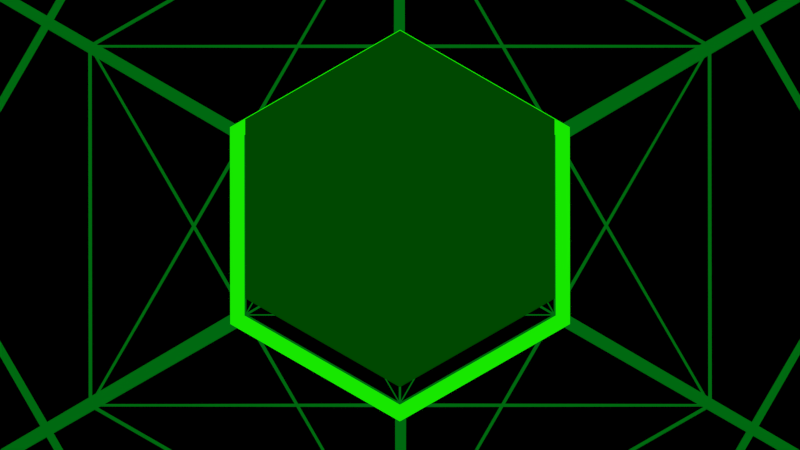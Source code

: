 # Source: essTestSPLIT.blend  (saved by Blender 2.73.0; exported with 4.5.12 LTS)
import bpy
from mathutils import Matrix  # noqa: F401  (used for matrix-valued properties, if any)

bpy.ops.wm.read_factory_settings(use_empty=True)
scene = bpy.context.scene
scene.name = 'Scene'

# ---- collections
col_collection_1 = bpy.data.collections.new('Collection 1'); scene.collection.children.link(col_collection_1)
col_collection_2 = bpy.data.collections.new('Collection 2'); scene.collection.children.link(col_collection_2)
col_collection_2.hide_render = True
col_collection_2.hide_viewport = True

# ---- images (referenced by path relative to the original .blend; pixels are not part of the script)
import os
ASSET_DIR = os.environ.get("B2B_ASSET_DIR", "")  # directory of the original .blend (textures are referenced by path, not embedded)
HERE = os.path.dirname(os.path.abspath(__file__))  # packed textures are extracted next to this script under _unpacked/

def load_image(name, relpath, width, height, colorspace="sRGB"):
    """Load a texture the original file referenced (path relative to the .blend, or extracted next to this script)."""
    p = next((c for c in (os.path.join(HERE, relpath), os.path.join(ASSET_DIR, relpath)) if relpath and os.path.exists(c)), "")
    if p:
        img = bpy.data.images.load(p, check_existing=True)
        img.name = name
    else:  # same state as the original file: an image datablock whose file is absent (Cycles renders it pink)
        img = bpy.data.images.new(name, width, height)
        img.source = "FILE"
        img.filepath = "//" + (relpath or name)
    img.colorspace_settings.name = colorspace
    return img
img_box_png = load_image('BOX.png', 'TextLayer/BOX.png', 1024, 1024, 'sRGB')

# ---- materials (node trees are filled in below, after node groups)
mat_material = bpy.data.materials.new('Material')
mat_material.alpha_threshold = 0.0
mat_material.roughness = 0.5
mat_material.line_color = (0.0, 0.0, 0.0, 1.0)
mat_wire = bpy.data.materials.new('Wire')
mat_wire.alpha_threshold = 0.0
mat_wire.roughness = 0.5
mat_blocker = bpy.data.materials.new('Blocker')
mat_blocker.alpha_threshold = 0.0
mat_blocker.roughness = 0.5
mat_emit = bpy.data.materials.new('Emit')
mat_emit.alpha_threshold = 0.0
mat_emit.roughness = 0.5
mat_text = bpy.data.materials.new('Text')
mat_text.alpha_threshold = 0.0
mat_text.roughness = 0.5

# ---- material node trees
mat_material.use_nodes = True; mat_material.node_tree.nodes.clear()
_N = mat_material.node_tree.nodes; _L = mat_material.node_tree.links
n0 = _N.new('ShaderNodeEmission'); n0.name = 'Emission'; n0.location = (219, 375)
n0.inputs[0].default_value = (0.0, 0.8, 0.002484, 1.0)
n1 = _N.new('ShaderNodeBsdfTransparent'); n1.name = 'Transparent BSDF'; n1.location = (310, 212)
n2 = _N.new('ShaderNodeOutputMaterial'); n2.name = 'Material Output'; n2.location = (702, 250)
n3 = _N.new('ShaderNodeMixShader'); n3.name = 'Mix Shader'; n3.location = (502, 331)
n4 = _N.new('ShaderNodeInvert'); n4.name = 'Invert'; n4.location = (104, 228)
n5 = _N.new('ShaderNodeInvert'); n5.name = 'Invert.001'; n5.location = (228, 485)
n6 = _N.new('ShaderNodeTexImage'); n6.name = 'Image Texture'; n6.location = (-105, 359)
n6.width = 140
n6.image = img_box_png
_L.new(n6.outputs[0], n0.inputs[1])
_L.new(n6.outputs[1], n4.inputs[1])
_L.new(n4.outputs[0], n1.inputs[0])
_L.new(n0.outputs[0], n3.inputs[1])
_L.new(n1.outputs[0], n3.inputs[2])
_L.new(n3.outputs[0], n2.inputs[0])
_L.new(n6.outputs[0], n5.inputs[1])
_L.new(n5.outputs[0], n3.inputs[0])
n2.is_active_output = True
mat_wire.use_nodes = True; mat_wire.node_tree.nodes.clear()
_N = mat_wire.node_tree.nodes; _L = mat_wire.node_tree.links
n0 = _N.new('ShaderNodeOutputMaterial'); n0.name = 'Material Output'; n0.location = (300, 300)
n1 = _N.new('ShaderNodeEmission'); n1.name = 'Emission'; n1.location = (110, 300)
n1.inputs[0].default_value = (0.0, 0.1424, 0.005498, 1.0)
_L.new(n1.outputs[0], n0.inputs[0])
n0.is_active_output = True
mat_blocker.use_nodes = True; mat_blocker.node_tree.nodes.clear()
_N = mat_blocker.node_tree.nodes; _L = mat_blocker.node_tree.links
n0 = _N.new('ShaderNodeOutputMaterial'); n0.name = 'Material Output'; n0.location = (300, 300)
n1 = _N.new('ShaderNodeBsdfDiffuse'); n1.name = 'Diffuse BSDF'; n1.location = (10, 300)
n1.inputs[0].default_value = (0.0, 0.0, 0.0, 1.0)
_L.new(n1.outputs[0], n0.inputs[0])
n0.is_active_output = True
mat_emit.use_nodes = True; mat_emit.node_tree.nodes.clear()
_N = mat_emit.node_tree.nodes; _L = mat_emit.node_tree.links
n0 = _N.new('ShaderNodeOutputMaterial'); n0.name = 'Material Output'; n0.location = (300, 300)
n1 = _N.new('ShaderNodeEmission'); n1.name = 'Emission'; n1.location = (110, 300)
n1.inputs[0].default_value = (0.008711, 0.8, 0.0, 1.0)
_L.new(n1.outputs[0], n0.inputs[0])
n0.is_active_output = True
mat_text.use_nodes = True; mat_text.node_tree.nodes.clear()
_N = mat_text.node_tree.nodes; _L = mat_text.node_tree.links
n0 = _N.new('ShaderNodeOutputMaterial'); n0.name = 'Material Output'; n0.location = (300, 300)
n1 = _N.new('ShaderNodeEmission'); n1.name = 'Emission'; n1.location = (110, 300)
n1.inputs[0].default_value = (0.8, 0.8, 0.8, 1.0)
_L.new(n1.outputs[0], n0.inputs[0])
n0.is_active_output = True

# ---- world
world_world = bpy.data.worlds.new('World'); scene.world = world_world
world_world.color = (0.0, 0.0, 0.0)
world_world.use_sun_shadow = False
world_world.sun_shadow_jitter_overblur = 0.0
world_world.cycles.sampling_method = 'MANUAL'
world_world.cycles.sample_map_resolution = 256

# ---- cameras
cam_camera = bpy.data.cameras.new('Camera')
cam_camera.type = 'ORTHO'
cam_camera.clip_end = 100.0
cam_camera.lens = 35.0
cam_camera.sensor_width = 32.0
cam_camera.sensor_height = 18.0
cam_camera.ortho_scale = 7.314
cam_camera.dof.focus_distance = 0.0
cam_camera_001 = bpy.data.cameras.new('Camera.001')
cam_camera_001.type = 'ORTHO'
cam_camera_001.clip_end = 100.0
cam_camera_001.lens = 35.0
cam_camera_001.sensor_width = 32.0
cam_camera_001.sensor_height = 18.0
cam_camera_001.display_size = 2.0
cam_camera_001.dof.focus_distance = 0.0

# ---- meshes
me_cube = bpy.data.meshes.new('Cube')
me_cube.from_pydata([(5.96e-08, 1.732, -0.007992), (1.414, 0.5736, -0.8192), (-2.98e-07, -0.5849, -1.63), (-1.414, 0.5736, -0.8192), (7.749e-07, 0.5849, 1.63), (1.414, -0.5736, 0.8192), (-5.364e-07, -1.732, 0.007992), (-1.414, -0.5736, 0.8192)], [], [(0, 1, 2, 3), (4, 7, 6, 5), (0, 4, 5, 1), (1, 5, 6, 2), (2, 6, 7, 3), (4, 0, 3, 7)])
_uv = me_cube.uv_layers.new(name='UVMap')
_uv.uv.foreach_set('vector', [0.4974, 0.3103, 0.7198, 0.1978, 0.5009, 0.08527, 0.2785, 0.1978, 0.4848, 1.003, 0.2471, 0.884, 0.4848, 0.7652, 0.7225, 0.884, 0.4974, 0.3103, 0.4991, 0.5376, 0.7215, 0.425, 0.7198, 0.1978, 0.7225, 0.6439, 0.7225, 0.884, 0.4848, 0.7652, 0.4848, 0.5251, 0.4848, 0.5251, 0.4848, 0.7652, 0.2471, 0.884, 0.2471, 0.6439, 0.4991, 0.5376, 0.4974, 0.3103, 0.2785, 0.1978, 0.2802, 0.425])
me_cube.materials.append(mat_material)
me_cube.use_remesh_preserve_volume = False
me_cube.use_remesh_preserve_attributes = False
me_cube.use_mirror_vertex_groups = False
me_cube.update()
me_cube_004 = bpy.data.meshes.new('Cube.004')
me_cube_004.from_pydata([(1.192e-07, 1.732, -0.007992), (1.414, 0.5736, -0.8192), (-2.384e-07, -0.5849, -1.63), (-1.414, 0.5736, -0.8192), (7.749e-07, 0.5849, 1.63), (1.414, -0.5736, 0.8192), (-5.364e-07, -1.732, 0.007992), (-1.414, -0.5736, 0.8192), (0.0, 1.732, -0.007992), (1.414, 0.5736, -0.8192), (-3.576e-07, -0.5849, -1.63), (-1.414, 0.5736, -0.8192), (7.153e-07, 0.5849, 1.63), (1.414, -0.5736, 0.8192), (-6.557e-07, -1.732, 0.007992), (-1.414, -0.5736, 0.8192), (-8.785e-08, 0.5736, -0.8192), (6.976e-09, -0.5736, 0.8192), (0.7071, 0.5792, 0.4056), (0.7071, -0.5792, -0.4056), (-0.7071, -0.5792, -0.4056), (-0.7071, 0.5792, 0.4056), (-9.327e-08, 0.5736, -0.8192), (-1.952e-08, -0.5736, 0.8192), (0.7071, 0.5792, 0.4056), (0.7071, -0.5792, -0.4056), (-0.7071, -0.5792, -0.4056), (-0.7071, 0.5792, 0.4056), (1.192e-07, 1.732, -0.007992), (1.414, 0.5736, -0.8192), (-2.384e-07, -0.5849, -1.63), (-1.414, 0.5736, -0.8192), (7.749e-07, 0.5849, 1.63), (1.414, -0.5736, 0.8192), (-5.364e-07, -1.732, 0.007992), (-1.414, -0.5736, 0.8192), (0.0, 1.732, -0.007992), (1.414, 0.5736, -0.8192), (-3.576e-07, -0.5849, -1.63), (-1.414, 0.5736, -0.8192), (7.153e-07, 0.5849, 1.63), (1.414, -0.5736, 0.8192), (-6.557e-07, -1.732, 0.007992), (-1.414, -0.5736, 0.8192), (-8.785e-08, 0.5736, -0.8192), (6.976e-09, -0.5736, 0.8192), (0.7071, 0.5792, 0.4056), (0.7071, -0.5792, -0.4056), (-0.7071, -0.5792, -0.4056), (-0.7071, 0.5792, 0.4056), (-9.327e-08, 0.5736, -0.8192), (-1.952e-08, -0.5736, 0.8192), (0.7071, 0.5792, 0.4056), (0.7071, -0.5792, -0.4056), (-0.7071, -0.5792, -0.4056), (-0.7071, 0.5792, 0.4056), (1.192e-07, 1.732, -0.007992), (1.414, 0.5736, -0.8192), (-2.384e-07, -0.5849, -1.63), (-1.414, 0.5736, -0.8192), (7.749e-07, 0.5849, 1.63), (1.414, -0.5736, 0.8192), (-5.364e-07, -1.732, 0.007992), (-1.414, -0.5736, 0.8192), (0.0, 1.732, -0.007992), (1.414, 0.5736, -0.8192), (-3.576e-07, -0.5849, -1.63), (-1.414, 0.5736, -0.8192), (7.153e-07, 0.5849, 1.63), (1.414, -0.5736, 0.8192), (-6.557e-07, -1.732, 0.007992), (-1.414, -0.5736, 0.8192), (-8.785e-08, 0.5736, -0.8192), (6.976e-09, -0.5736, 0.8192), (0.7071, 0.5792, 0.4056), (0.7071, -0.5792, -0.4056), (-0.7071, -0.5792, -0.4056), (-0.7071, 0.5792, 0.4056), (-9.327e-08, 0.5736, -0.8192), (-1.952e-08, -0.5736, 0.8192), (0.7071, 0.5792, 0.4056), (0.7071, -0.5792, -0.4056), (-0.7071, -0.5792, -0.4056), (-0.7071, 0.5792, 0.4056), (1.192e-07, 1.732, -0.007992), (1.414, 0.5736, -0.8192), (-2.384e-07, -0.5849, -1.63), (-1.414, 0.5736, -0.8192), (7.749e-07, 0.5849, 1.63), (1.414, -0.5736, 0.8192), (-5.364e-07, -1.732, 0.007992), (-1.414, -0.5736, 0.8192), (0.0, 1.732, -0.007992), (1.414, 0.5736, -0.8192), (-3.576e-07, -0.5849, -1.63), (-1.414, 0.5736, -0.8192), (7.153e-07, 0.5849, 1.63), (1.414, -0.5736, 0.8192), (-6.557e-07, -1.732, 0.007992), (-1.414, -0.5736, 0.8192), (-8.785e-08, 0.5736, -0.8192), (6.976e-09, -0.5736, 0.8192), (0.7071, 0.5792, 0.4056), (0.7071, -0.5792, -0.4056), (-0.7071, -0.5792, -0.4056), (-0.7071, 0.5792, 0.4056), (-9.327e-08, 0.5736, -0.8192), (-1.952e-08, -0.5736, 0.8192), (0.7071, 0.5792, 0.4056), (0.7071, -0.5792, -0.4056), (-0.7071, -0.5792, -0.4056), (-0.7071, 0.5792, 0.4056), (1.192e-07, 1.732, -0.007992), (1.414, 0.5736, -0.8192), (-2.384e-07, -0.5849, -1.63), (-1.414, 0.5736, -0.8192), (7.749e-07, 0.5849, 1.63), (1.414, -0.5736, 0.8192), (-5.364e-07, -1.732, 0.007992), (-1.414, -0.5736, 0.8192), (0.0, 1.732, -0.007992), (1.414, 0.5736, -0.8192), (-3.576e-07, -0.5849, -1.63), (-1.414, 0.5736, -0.8192), (7.153e-07, 0.5849, 1.63), (1.414, -0.5736, 0.8192), (-6.557e-07, -1.732, 0.007992), (-1.414, -0.5736, 0.8192), (-8.785e-08, 0.5736, -0.8192), (6.976e-09, -0.5736, 0.8192), (0.7071, 0.5792, 0.4056), (0.7071, -0.5792, -0.4056), (-0.7071, -0.5792, -0.4056), (-0.7071, 0.5792, 0.4056), (-9.327e-08, 0.5736, -0.8192), (-1.952e-08, -0.5736, 0.8192), (0.7071, 0.5792, 0.4056), (0.7071, -0.5792, -0.4056), (-0.7071, -0.5792, -0.4056), (-0.7071, 0.5792, 0.4056), (1.192e-07, 1.732, -0.007992), (1.414, 0.5736, -0.8192), (-2.384e-07, -0.5849, -1.63), (-1.414, 0.5736, -0.8192), (7.749e-07, 0.5849, 1.63), (1.414, -0.5736, 0.8192), (-5.364e-07, -1.732, 0.007992), (-1.414, -0.5736, 0.8192), (0.0, 1.732, -0.007992), (1.414, 0.5736, -0.8192), (-3.576e-07, -0.5849, -1.63), (-1.414, 0.5736, -0.8192), (7.153e-07, 0.5849, 1.63), (1.414, -0.5736, 0.8192), (-6.557e-07, -1.732, 0.007992), (-1.414, -0.5736, 0.8192), (-8.785e-08, 0.5736, -0.8192), (6.976e-09, -0.5736, 0.8192), (0.7071, 0.5792, 0.4056), (0.7071, -0.5792, -0.4056), (-0.7071, -0.5792, -0.4056), (-0.7071, 0.5792, 0.4056), (-9.327e-08, 0.5736, -0.8192), (-1.952e-08, -0.5736, 0.8192), (0.7071, 0.5792, 0.4056), (0.7071, -0.5792, -0.4056), (-0.7071, -0.5792, -0.4056), (-0.7071, 0.5792, 0.4056)], [], [(4, 17, 5), (0, 18, 1), (1, 19, 2), (2, 20, 3), (4, 21, 7), (8, 9, 22), (12, 15, 23), (8, 12, 24), (9, 13, 25), (10, 14, 26), (12, 8, 27), (0, 16, 3), (3, 16, 2), (2, 16, 1), (1, 16, 0), (5, 17, 6), (6, 17, 7), (7, 17, 4), (1, 18, 5), (5, 18, 4), (4, 18, 0), (2, 19, 6), (6, 19, 5), (5, 19, 1), (3, 20, 7), (7, 20, 6), (6, 20, 2), (7, 21, 3), (3, 21, 0), (0, 21, 4), (9, 10, 22), (10, 11, 22), (11, 8, 22), (15, 14, 23), (14, 13, 23), (13, 12, 23), (12, 13, 24), (13, 9, 24), (9, 8, 24), (13, 14, 25), (14, 10, 25), (10, 9, 25), (14, 15, 26), (15, 11, 26), (11, 10, 26), (8, 11, 27), (11, 15, 27), (15, 12, 27), (32, 45, 33), (28, 46, 29), (29, 47, 30), (30, 48, 31), (32, 49, 35), (36, 37, 50), (40, 43, 51), (36, 40, 52), (37, 41, 53), (38, 42, 54), (40, 36, 55), (28, 44, 31), (31, 44, 30), (30, 44, 29), (29, 44, 28), (33, 45, 34), (34, 45, 35), (35, 45, 32), (29, 46, 33), (33, 46, 32), (32, 46, 28), (30, 47, 34), (34, 47, 33), (33, 47, 29), (31, 48, 35), (35, 48, 34), (34, 48, 30), (35, 49, 31), (31, 49, 28), (28, 49, 32), (37, 38, 50), (38, 39, 50), (39, 36, 50), (43, 42, 51), (42, 41, 51), (41, 40, 51), (40, 41, 52), (41, 37, 52), (37, 36, 52), (41, 42, 53), (42, 38, 53), (38, 37, 53), (42, 43, 54), (43, 39, 54), (39, 38, 54), (36, 39, 55), (39, 43, 55), (43, 40, 55), (60, 73, 61), (56, 74, 57), (57, 75, 58), (58, 76, 59), (60, 77, 63), (64, 65, 78), (68, 71, 79), (64, 68, 80), (65, 69, 81), (66, 70, 82), (68, 64, 83), (56, 72, 59), (59, 72, 58), (58, 72, 57), (57, 72, 56), (61, 73, 62), (62, 73, 63), (63, 73, 60), (57, 74, 61), (61, 74, 60), (60, 74, 56), (58, 75, 62), (62, 75, 61), (61, 75, 57), (59, 76, 63), (63, 76, 62), (62, 76, 58), (63, 77, 59), (59, 77, 56), (56, 77, 60), (65, 66, 78), (66, 67, 78), (67, 64, 78), (71, 70, 79), (70, 69, 79), (69, 68, 79), (68, 69, 80), (69, 65, 80), (65, 64, 80), (69, 70, 81), (70, 66, 81), (66, 65, 81), (70, 71, 82), (71, 67, 82), (67, 66, 82), (64, 67, 83), (67, 71, 83), (71, 68, 83), (88, 89, 101), (84, 85, 102), (85, 86, 103), (86, 87, 104), (88, 91, 105), (92, 106, 93), (96, 107, 99), (92, 108, 96), (93, 109, 97), (94, 110, 98), (96, 111, 92), (84, 87, 100), (87, 86, 100), (86, 85, 100), (85, 84, 100), (89, 90, 101), (90, 91, 101), (91, 88, 101), (85, 89, 102), (89, 88, 102), (88, 84, 102), (86, 90, 103), (90, 89, 103), (89, 85, 103), (87, 91, 104), (91, 90, 104), (90, 86, 104), (91, 87, 105), (87, 84, 105), (84, 88, 105), (93, 106, 94), (94, 106, 95), (95, 106, 92), (99, 107, 98), (98, 107, 97), (97, 107, 96), (96, 108, 97), (97, 108, 93), (93, 108, 92), (97, 109, 98), (98, 109, 94), (94, 109, 93), (98, 110, 99), (99, 110, 95), (95, 110, 94), (92, 111, 95), (95, 111, 99), (99, 111, 96), (116, 117, 129), (112, 113, 130), (113, 114, 131), (114, 115, 132), (116, 119, 133), (120, 134, 121), (124, 135, 127), (120, 136, 124), (121, 137, 125), (122, 138, 126), (124, 139, 120), (112, 115, 128), (115, 114, 128), (114, 113, 128), (113, 112, 128), (117, 118, 129), (118, 119, 129), (119, 116, 129), (113, 117, 130), (117, 116, 130), (116, 112, 130), (114, 118, 131), (118, 117, 131), (117, 113, 131), (115, 119, 132), (119, 118, 132), (118, 114, 132), (119, 115, 133), (115, 112, 133), (112, 116, 133), (121, 134, 122), (122, 134, 123), (123, 134, 120), (127, 135, 126), (126, 135, 125), (125, 135, 124), (124, 136, 125), (125, 136, 121), (121, 136, 120), (125, 137, 126), (126, 137, 122), (122, 137, 121), (126, 138, 127), (127, 138, 123), (123, 138, 122), (120, 139, 123), (123, 139, 127), (127, 139, 124), (144, 145, 157), (140, 141, 158), (141, 142, 159), (142, 143, 160), (144, 147, 161), (148, 162, 149), (152, 163, 155), (148, 164, 152), (149, 165, 153), (150, 166, 154), (152, 167, 148), (140, 143, 156), (143, 142, 156), (142, 141, 156), (141, 140, 156), (145, 146, 157), (146, 147, 157), (147, 144, 157), (141, 145, 158), (145, 144, 158), (144, 140, 158), (142, 146, 159), (146, 145, 159), (145, 141, 159), (143, 147, 160), (147, 146, 160), (146, 142, 160), (147, 143, 161), (143, 140, 161), (140, 144, 161), (149, 162, 150), (150, 162, 151), (151, 162, 148), (155, 163, 154), (154, 163, 153), (153, 163, 152), (152, 164, 153), (153, 164, 149), (149, 164, 148), (153, 165, 154), (154, 165, 150), (150, 165, 149), (154, 166, 155), (155, 166, 151), (151, 166, 150), (148, 167, 151), (151, 167, 155), (155, 167, 152)])
me_cube_004.materials.append(mat_wire)
me_cube_004.use_remesh_preserve_volume = False
me_cube_004.use_remesh_preserve_attributes = False
me_cube_004.use_mirror_vertex_groups = False
me_cube_004.update()
me_cube_005 = bpy.data.meshes.new('Cube.005')
me_cube_005.from_pydata([(5.96e-08, 1.732, -0.007992), (1.414, 0.5736, -0.8192), (-2.98e-07, -0.5849, -1.63), (-1.414, 0.5736, -0.8192), (7.749e-07, 0.5849, 1.63), (1.414, -0.5736, 0.8192), (-5.364e-07, -1.732, 0.007992), (-1.414, -0.5736, 0.8192)], [], [(0, 1, 2, 3), (4, 7, 6, 5), (0, 4, 5, 1), (1, 5, 6, 2), (2, 6, 7, 3), (4, 0, 3, 7)])
_uv = me_cube_005.uv_layers.new(name='UVMap')
_uv.uv.foreach_set('vector', [0.5, 0.4578, 0.9855, 0.2329, 0.5, 0.008, 0.0145, 0.2329, 0.5, 0.912, 0.0145, 0.6871, 0.5, 0.4622, 0.9855, 0.6871, 0.5, 0.4578, 0.5, 0.912, 0.9855, 0.6871, 0.9855, 0.2329, 0.9855, 0.2329, 0.9855, 0.6871, 0.5, 0.4622, 0.5, 0.008, 0.5, 0.008, 0.5, 0.4622, 0.0145, 0.6871, 0.0145, 0.2329, 0.5, 0.912, 0.5, 0.4578, 0.0145, 0.2329, 0.0145, 0.6871])
me_cube_005.materials.append(mat_blocker)
me_cube_005.use_remesh_preserve_volume = False
me_cube_005.use_remesh_preserve_attributes = False
me_cube_005.use_mirror_vertex_groups = False
me_cube_005.update()
me_cube_006 = bpy.data.meshes.new('Cube.006')
me_cube_006.from_pydata([(1.192e-07, 1.732, -0.007992), (1.414, 0.5736, -0.8192), (-2.384e-07, -0.5849, -1.63), (-1.414, 0.5736, -0.8192), (7.749e-07, 0.5849, 1.63), (1.414, -0.5736, 0.8192), (-5.364e-07, -1.732, 0.007992), (-1.414, -0.5736, 0.8192), (0.0, 1.732, -0.007992), (1.414, 0.5736, -0.8192), (-3.576e-07, -0.5849, -1.63), (-1.414, 0.5736, -0.8192), (7.153e-07, 0.5849, 1.63), (1.414, -0.5736, 0.8192), (-6.557e-07, -1.732, 0.007992), (-1.414, -0.5736, 0.8192), (-8.785e-08, 0.5736, -0.8192), (6.976e-09, -0.5736, 0.8192), (0.7071, 0.5792, 0.4056), (0.7071, -0.5792, -0.4056), (-0.7071, -0.5792, -0.4056), (-0.7071, 0.5792, 0.4056), (-9.327e-08, 0.5736, -0.8192), (-1.952e-08, -0.5736, 0.8192), (0.7071, 0.5792, 0.4056), (0.7071, -0.5792, -0.4056), (-0.7071, -0.5792, -0.4056), (-0.7071, 0.5792, 0.4056), (1.192e-07, 1.732, -0.007992), (1.414, 0.5736, -0.8192), (-2.384e-07, -0.5849, -1.63), (-1.414, 0.5736, -0.8192), (7.749e-07, 0.5849, 1.63), (1.414, -0.5736, 0.8192), (-5.364e-07, -1.732, 0.007992), (-1.414, -0.5736, 0.8192), (0.0, 1.732, -0.007992), (1.414, 0.5736, -0.8192), (-3.576e-07, -0.5849, -1.63), (-1.414, 0.5736, -0.8192), (7.153e-07, 0.5849, 1.63), (1.414, -0.5736, 0.8192), (-6.557e-07, -1.732, 0.007992), (-1.414, -0.5736, 0.8192), (-8.785e-08, 0.5736, -0.8192), (6.976e-09, -0.5736, 0.8192), (0.7071, 0.5792, 0.4056), (0.7071, -0.5792, -0.4056), (-0.7071, -0.5792, -0.4056), (-0.7071, 0.5792, 0.4056), (-9.327e-08, 0.5736, -0.8192), (-1.952e-08, -0.5736, 0.8192), (0.7071, 0.5792, 0.4056), (0.7071, -0.5792, -0.4056), (-0.7071, -0.5792, -0.4056), (-0.7071, 0.5792, 0.4056), (1.192e-07, 1.732, -0.007992), (1.414, 0.5736, -0.8192), (-2.384e-07, -0.5849, -1.63), (-1.414, 0.5736, -0.8192), (7.749e-07, 0.5849, 1.63), (1.414, -0.5736, 0.8192), (-5.364e-07, -1.732, 0.007992), (-1.414, -0.5736, 0.8192), (0.0, 1.732, -0.007992), (1.414, 0.5736, -0.8192), (-3.576e-07, -0.5849, -1.63), (-1.414, 0.5736, -0.8192), (7.153e-07, 0.5849, 1.63), (1.414, -0.5736, 0.8192), (-6.557e-07, -1.732, 0.007992), (-1.414, -0.5736, 0.8192), (-8.785e-08, 0.5736, -0.8192), (6.976e-09, -0.5736, 0.8192), (0.7071, 0.5792, 0.4056), (0.7071, -0.5792, -0.4056), (-0.7071, -0.5792, -0.4056), (-0.7071, 0.5792, 0.4056), (-9.327e-08, 0.5736, -0.8192), (-1.952e-08, -0.5736, 0.8192), (0.7071, 0.5792, 0.4056), (0.7071, -0.5792, -0.4056), (-0.7071, -0.5792, -0.4056), (-0.7071, 0.5792, 0.4056), (1.192e-07, 1.732, -0.007992), (1.414, 0.5736, -0.8192), (-2.384e-07, -0.5849, -1.63), (-1.414, 0.5736, -0.8192), (7.749e-07, 0.5849, 1.63), (1.414, -0.5736, 0.8192), (-5.364e-07, -1.732, 0.007992), (-1.414, -0.5736, 0.8192), (0.0, 1.732, -0.007992), (1.414, 0.5736, -0.8192), (-3.576e-07, -0.5849, -1.63), (-1.414, 0.5736, -0.8192), (7.153e-07, 0.5849, 1.63), (1.414, -0.5736, 0.8192), (-6.557e-07, -1.732, 0.007992), (-1.414, -0.5736, 0.8192), (-8.785e-08, 0.5736, -0.8192), (6.976e-09, -0.5736, 0.8192), (0.7071, 0.5792, 0.4056), (0.7071, -0.5792, -0.4056), (-0.7071, -0.5792, -0.4056), (-0.7071, 0.5792, 0.4056), (-9.327e-08, 0.5736, -0.8192), (-1.952e-08, -0.5736, 0.8192), (0.7071, 0.5792, 0.4056), (0.7071, -0.5792, -0.4056), (-0.7071, -0.5792, -0.4056), (-0.7071, 0.5792, 0.4056), (1.192e-07, 1.732, -0.007992), (1.414, 0.5736, -0.8192), (-2.384e-07, -0.5849, -1.63), (-1.414, 0.5736, -0.8192), (7.749e-07, 0.5849, 1.63), (1.414, -0.5736, 0.8192), (-5.364e-07, -1.732, 0.007992), (-1.414, -0.5736, 0.8192), (0.0, 1.732, -0.007992), (1.414, 0.5736, -0.8192), (-3.576e-07, -0.5849, -1.63), (-1.414, 0.5736, -0.8192), (7.153e-07, 0.5849, 1.63), (1.414, -0.5736, 0.8192), (-6.557e-07, -1.732, 0.007992), (-1.414, -0.5736, 0.8192), (-8.785e-08, 0.5736, -0.8192), (6.976e-09, -0.5736, 0.8192), (0.7071, 0.5792, 0.4056), (0.7071, -0.5792, -0.4056), (-0.7071, -0.5792, -0.4056), (-0.7071, 0.5792, 0.4056), (-9.327e-08, 0.5736, -0.8192), (-1.952e-08, -0.5736, 0.8192), (0.7071, 0.5792, 0.4056), (0.7071, -0.5792, -0.4056), (-0.7071, -0.5792, -0.4056), (-0.7071, 0.5792, 0.4056), (1.192e-07, 1.732, -0.007992), (1.414, 0.5736, -0.8192), (-2.384e-07, -0.5849, -1.63), (-1.414, 0.5736, -0.8192), (7.749e-07, 0.5849, 1.63), (1.414, -0.5736, 0.8192), (-5.364e-07, -1.732, 0.007992), (-1.414, -0.5736, 0.8192), (0.0, 1.732, -0.007992), (1.414, 0.5736, -0.8192), (-3.576e-07, -0.5849, -1.63), (-1.414, 0.5736, -0.8192), (7.153e-07, 0.5849, 1.63), (1.414, -0.5736, 0.8192), (-6.557e-07, -1.732, 0.007992), (-1.414, -0.5736, 0.8192), (-8.785e-08, 0.5736, -0.8192), (6.976e-09, -0.5736, 0.8192), (0.7071, 0.5792, 0.4056), (0.7071, -0.5792, -0.4056), (-0.7071, -0.5792, -0.4056), (-0.7071, 0.5792, 0.4056), (-9.327e-08, 0.5736, -0.8192), (-1.952e-08, -0.5736, 0.8192), (0.7071, 0.5792, 0.4056), (0.7071, -0.5792, -0.4056), (-0.7071, -0.5792, -0.4056), (-0.7071, 0.5792, 0.4056)], [], [(4, 17, 5), (0, 18, 1), (1, 19, 2), (2, 20, 3), (4, 21, 7), (8, 9, 22), (12, 15, 23), (8, 12, 24), (9, 13, 25), (10, 14, 26), (12, 8, 27), (0, 16, 3), (3, 16, 2), (2, 16, 1), (1, 16, 0), (5, 17, 6), (6, 17, 7), (7, 17, 4), (1, 18, 5), (5, 18, 4), (4, 18, 0), (2, 19, 6), (6, 19, 5), (5, 19, 1), (3, 20, 7), (7, 20, 6), (6, 20, 2), (7, 21, 3), (3, 21, 0), (0, 21, 4), (9, 10, 22), (10, 11, 22), (11, 8, 22), (15, 14, 23), (14, 13, 23), (13, 12, 23), (12, 13, 24), (13, 9, 24), (9, 8, 24), (13, 14, 25), (14, 10, 25), (10, 9, 25), (14, 15, 26), (15, 11, 26), (11, 10, 26), (8, 11, 27), (11, 15, 27), (15, 12, 27), (32, 45, 33), (28, 46, 29), (29, 47, 30), (30, 48, 31), (32, 49, 35), (36, 37, 50), (40, 43, 51), (36, 40, 52), (37, 41, 53), (38, 42, 54), (40, 36, 55), (28, 44, 31), (31, 44, 30), (30, 44, 29), (29, 44, 28), (33, 45, 34), (34, 45, 35), (35, 45, 32), (29, 46, 33), (33, 46, 32), (32, 46, 28), (30, 47, 34), (34, 47, 33), (33, 47, 29), (31, 48, 35), (35, 48, 34), (34, 48, 30), (35, 49, 31), (31, 49, 28), (28, 49, 32), (37, 38, 50), (38, 39, 50), (39, 36, 50), (43, 42, 51), (42, 41, 51), (41, 40, 51), (40, 41, 52), (41, 37, 52), (37, 36, 52), (41, 42, 53), (42, 38, 53), (38, 37, 53), (42, 43, 54), (43, 39, 54), (39, 38, 54), (36, 39, 55), (39, 43, 55), (43, 40, 55), (60, 73, 61), (56, 74, 57), (57, 75, 58), (58, 76, 59), (60, 77, 63), (64, 65, 78), (68, 71, 79), (64, 68, 80), (65, 69, 81), (66, 70, 82), (68, 64, 83), (56, 72, 59), (59, 72, 58), (58, 72, 57), (57, 72, 56), (61, 73, 62), (62, 73, 63), (63, 73, 60), (57, 74, 61), (61, 74, 60), (60, 74, 56), (58, 75, 62), (62, 75, 61), (61, 75, 57), (59, 76, 63), (63, 76, 62), (62, 76, 58), (63, 77, 59), (59, 77, 56), (56, 77, 60), (65, 66, 78), (66, 67, 78), (67, 64, 78), (71, 70, 79), (70, 69, 79), (69, 68, 79), (68, 69, 80), (69, 65, 80), (65, 64, 80), (69, 70, 81), (70, 66, 81), (66, 65, 81), (70, 71, 82), (71, 67, 82), (67, 66, 82), (64, 67, 83), (67, 71, 83), (71, 68, 83), (88, 89, 101), (84, 85, 102), (85, 86, 103), (86, 87, 104), (88, 91, 105), (92, 106, 93), (96, 107, 99), (92, 108, 96), (93, 109, 97), (94, 110, 98), (96, 111, 92), (84, 87, 100), (87, 86, 100), (86, 85, 100), (85, 84, 100), (89, 90, 101), (90, 91, 101), (91, 88, 101), (85, 89, 102), (89, 88, 102), (88, 84, 102), (86, 90, 103), (90, 89, 103), (89, 85, 103), (87, 91, 104), (91, 90, 104), (90, 86, 104), (91, 87, 105), (87, 84, 105), (84, 88, 105), (93, 106, 94), (94, 106, 95), (95, 106, 92), (99, 107, 98), (98, 107, 97), (97, 107, 96), (96, 108, 97), (97, 108, 93), (93, 108, 92), (97, 109, 98), (98, 109, 94), (94, 109, 93), (98, 110, 99), (99, 110, 95), (95, 110, 94), (92, 111, 95), (95, 111, 99), (99, 111, 96), (116, 117, 129), (112, 113, 130), (113, 114, 131), (114, 115, 132), (116, 119, 133), (120, 134, 121), (124, 135, 127), (120, 136, 124), (121, 137, 125), (122, 138, 126), (124, 139, 120), (112, 115, 128), (115, 114, 128), (114, 113, 128), (113, 112, 128), (117, 118, 129), (118, 119, 129), (119, 116, 129), (113, 117, 130), (117, 116, 130), (116, 112, 130), (114, 118, 131), (118, 117, 131), (117, 113, 131), (115, 119, 132), (119, 118, 132), (118, 114, 132), (119, 115, 133), (115, 112, 133), (112, 116, 133), (121, 134, 122), (122, 134, 123), (123, 134, 120), (127, 135, 126), (126, 135, 125), (125, 135, 124), (124, 136, 125), (125, 136, 121), (121, 136, 120), (125, 137, 126), (126, 137, 122), (122, 137, 121), (126, 138, 127), (127, 138, 123), (123, 138, 122), (120, 139, 123), (123, 139, 127), (127, 139, 124), (144, 145, 157), (140, 141, 158), (141, 142, 159), (142, 143, 160), (144, 147, 161), (148, 162, 149), (152, 163, 155), (148, 164, 152), (149, 165, 153), (150, 166, 154), (152, 167, 148), (140, 143, 156), (143, 142, 156), (142, 141, 156), (141, 140, 156), (145, 146, 157), (146, 147, 157), (147, 144, 157), (141, 145, 158), (145, 144, 158), (144, 140, 158), (142, 146, 159), (146, 145, 159), (145, 141, 159), (143, 147, 160), (147, 146, 160), (146, 142, 160), (147, 143, 161), (143, 140, 161), (140, 144, 161), (149, 162, 150), (150, 162, 151), (151, 162, 148), (155, 163, 154), (154, 163, 153), (153, 163, 152), (152, 164, 153), (153, 164, 149), (149, 164, 148), (153, 165, 154), (154, 165, 150), (150, 165, 149), (154, 166, 155), (155, 166, 151), (151, 166, 150), (148, 167, 151), (151, 167, 155), (155, 167, 152)])
me_cube_006.materials.append(mat_wire)
me_cube_006.use_remesh_preserve_volume = False
me_cube_006.use_remesh_preserve_attributes = False
me_cube_006.use_mirror_vertex_groups = False
me_cube_006.update()
me_cube_002 = bpy.data.meshes.new('Cube.002')
me_cube_002.from_pydata([(1.192e-07, 1.732, -0.007992), (1.414, 0.5736, -0.8192), (-2.384e-07, -0.5849, -1.63), (-1.414, 0.5736, -0.8192), (7.749e-07, 0.5849, 1.63), (1.414, -0.5736, 0.8192), (-5.364e-07, -1.732, 0.007992), (-1.414, -0.5736, 0.8192), (0.0, 1.732, -0.007992), (1.414, 0.5736, -0.8192), (-3.576e-07, -0.5849, -1.63), (-1.414, 0.5736, -0.8192), (7.153e-07, 0.5849, 1.63), (1.414, -0.5736, 0.8192), (-6.557e-07, -1.732, 0.007992), (-1.414, -0.5736, 0.8192), (-8.785e-08, 0.5736, -0.8192), (6.976e-09, -0.5736, 0.8192), (0.7071, 0.5792, 0.4056), (0.7071, -0.5792, -0.4056), (-0.7071, -0.5792, -0.4056), (-0.7071, 0.5792, 0.4056), (-9.327e-08, 0.5736, -0.8192), (-1.952e-08, -0.5736, 0.8192), (0.7071, 0.5792, 0.4056), (0.7071, -0.5792, -0.4056), (-0.7071, -0.5792, -0.4056), (-0.7071, 0.5792, 0.4056)], [], [(4, 5, 17), (0, 1, 18), (1, 2, 19), (2, 3, 20), (4, 7, 21), (8, 9, 22), (12, 15, 23), (8, 12, 24), (9, 13, 25), (10, 14, 26), (12, 8, 27), (0, 3, 16), (3, 2, 16), (2, 1, 16), (1, 0, 16), (5, 6, 17), (6, 7, 17), (7, 4, 17), (1, 5, 18), (5, 4, 18), (4, 0, 18), (2, 6, 19), (6, 5, 19), (5, 1, 19), (3, 7, 20), (7, 6, 20), (6, 2, 20), (7, 3, 21), (3, 0, 21), (0, 4, 21), (9, 10, 22), (10, 11, 22), (11, 8, 22), (15, 14, 23), (14, 13, 23), (13, 12, 23), (12, 13, 24), (13, 9, 24), (9, 8, 24), (13, 14, 25), (14, 10, 25), (10, 9, 25), (14, 15, 26), (15, 11, 26), (11, 10, 26), (8, 11, 27), (11, 15, 27), (15, 12, 27)])
me_cube_002.materials.append(mat_wire)
me_cube_002.use_remesh_preserve_volume = False
me_cube_002.use_remesh_preserve_attributes = False
me_cube_002.use_mirror_vertex_groups = False
me_cube_002.update()
me_cube_001 = bpy.data.meshes.new('Cube.001')
me_cube_001.from_pydata([(-7.057e-17, 1.732, -0.007992), (1.414, 0.5736, -0.8192), (-2.384e-07, -0.5849, -1.63), (-1.414, 0.5736, -0.8192), (7.153e-07, 0.5849, 1.63), (1.414, -0.5736, 0.8192), (-4.768e-07, -1.732, 0.007992), (-1.414, -0.5736, 0.8192)], [], [(0, 1, 2, 3), (4, 7, 6, 5), (0, 4, 5, 1), (1, 5, 6, 2), (2, 6, 7, 3), (4, 0, 3, 7)])
_uv = me_cube_001.uv_layers.new(name='UVMap')
_uv.uv.foreach_set('vector', [0.5, 0.4578, 0.9855, 0.2329, 0.5, 0.008, 0.0145, 0.2329, 0.5, 0.912, 0.0145, 0.6871, 0.5, 0.4622, 0.9855, 0.6871, 0.5, 0.4578, 0.5, 0.912, 0.9855, 0.6871, 0.9855, 0.2329, 0.9855, 0.2329, 0.9855, 0.6871, 0.5, 0.4622, 0.5, 0.008, 0.5, 0.008, 0.5, 0.4622, 0.0145, 0.6871, 0.0145, 0.2329, 0.5, 0.912, 0.5, 0.4578, 0.0145, 0.2329, 0.0145, 0.6871])
me_cube_001.materials.append(mat_emit)
me_cube_001.use_remesh_preserve_volume = False
me_cube_001.use_remesh_preserve_attributes = False
me_cube_001.use_mirror_vertex_groups = False
me_cube_001.update()

# ---- curves / text
txt_text = bpy.data.curves.new('Text', 'FONT')
txt_text.dimensions = '2D'
txt_text.body = 'B[  ]X'
txt_text.materials.append(mat_text)
txt_text.use_path_clamp = True
txt_text.bevel_resolution = 0
txt_text.bevel_depth = 0.004
txt_text.space_character = 0.7

# ---- objects
ob_cubelogo = bpy.data.objects.new('CubeLogo', me_cube)
ob_controler = bpy.data.objects.new('CONTROLER', None)
ob_cubewirel_001 = bpy.data.objects.new('CubeWireL.001', me_cube_004)
ob_cubeblock = bpy.data.objects.new('CubeBlock', me_cube_005)
ob_cubewirel = bpy.data.objects.new('CubeWireL', me_cube_006)
ob_cubewires = bpy.data.objects.new('CubeWireS', me_cube_002)
ob_cubeoutline = bpy.data.objects.new('CubeOutline', me_cube_001)
ob_camera = bpy.data.objects.new('Camera', cam_camera)
ob_camera_001 = bpy.data.objects.new('Camera.001', cam_camera_001)
ob_text = bpy.data.objects.new('Text', txt_text)

# ---- transforms, parenting, visibility, modifiers, constraints
ob_cubelogo.location = (0.0, -9.198, 0.1494)
ob_cubelogo.rotation_euler = (0.0, 0.0, 62.83)
ob_cubelogo.lock_rotations_4d = False
ob_cubelogo.empty_display_type = 'ARROWS'
ob_cubelogo.lineart.crease_threshold = 0.0
ob_controler.parent = ob_cubelogo
ob_controler.matrix_parent_inverse = Matrix(((0.9979, -0.06492, 0.0, -0.5971), (0.06492, 0.9979, 0.0, 9.178), (0.0, 0.0, 1.0, -0.1494), (0.0, 0.0, 0.0, 1.0)))
ob_controler.location = (0.7197, 35.77, 0.9596)
ob_controler.empty_image_offset = (0.0, 0.0)
ob_controler.lineart.crease_threshold = 0.0
ob_cubewirel_001.location = (0.0, 17.56, 0.0)
ob_cubewirel_001.rotation_euler = (0.4597, -0.4176, 6.969)
ob_cubewirel_001.scale = (2.003, 2.003, 2.003)
ob_cubewirel_001.lock_rotations_4d = False
ob_cubewirel_001.empty_display_type = 'ARROWS'
ob_cubewirel_001.lineart.crease_threshold = 0.0
_m = ob_cubewirel_001.modifiers.new('Wireframe', 'WIREFRAME')
_c = ob_cubewirel_001.constraints.new('COPY_ROTATION'); _c.name = 'Copy Rotation'
_c.target = ob_cubelogo
ob_cubeblock.location = (0.0, 0.4472, 0.0)
ob_cubeblock.rotation_euler = (0.0, 0.0, 62.83)
ob_cubeblock.lock_rotations_4d = False
ob_cubeblock.empty_display_type = 'ARROWS'
ob_cubeblock.lineart.crease_threshold = 0.0
_c = ob_cubeblock.constraints.new('COPY_ROTATION'); _c.name = 'Copy Rotation'
_c.active = False
_c.target = ob_cubelogo
ob_cubewirel.location = (0.0, 17.56, 0.0)
ob_cubewirel.rotation_euler = (0.4597, -0.4176, 6.969)
ob_cubewirel.scale = (4.568, 4.568, 4.568)
ob_cubewirel.lock_rotations_4d = False
ob_cubewirel.empty_display_type = 'ARROWS'
ob_cubewirel.lineart.crease_threshold = 0.0
_m = ob_cubewirel.modifiers.new('Wireframe', 'WIREFRAME')
_c = ob_cubewirel.constraints.new('COPY_ROTATION'); _c.name = 'Copy Rotation'
_c.target = ob_cubelogo
ob_cubewires.location = (0.0, -3.551, 0.0)
ob_cubewires.rotation_euler = (0.4597, -0.4176, 6.969)
ob_cubewires.lock_rotations_4d = False
ob_cubewires.empty_display_type = 'ARROWS'
ob_cubewires.lineart.crease_threshold = 0.0
_m = ob_cubewires.modifiers.new('Wireframe', 'WIREFRAME')
_c = ob_cubewires.constraints.new('COPY_ROTATION'); _c.name = 'Copy Rotation'
_c.active = False
_c.target = ob_cubelogo
ob_cubeoutline.location = (0.0, 8.153, 0.0)
ob_cubeoutline.rotation_euler = (0.4597, 0.4176, 5.597)
ob_cubeoutline.scale = (1.099, 1.099, 1.099)
ob_cubeoutline.lock_rotations_4d = False
ob_cubeoutline.empty_display_type = 'ARROWS'
ob_cubeoutline.lineart.crease_threshold = 0.0
_c = ob_cubeoutline.constraints.new('COPY_ROTATION'); _c.name = 'Copy Rotation'
_c.target = ob_cubelogo
ob_camera.location = (0.0, -17.5, 0.0)
ob_camera.rotation_euler = (1.571, 2.22e-16, 2.22e-16)
ob_camera.lock_rotations_4d = False
ob_camera.empty_display_type = 'ARROWS'
ob_camera.color = (0.0, 0.0, 0.0, 0.0)
ob_camera.display_type = 'WIRE'
ob_camera.lineart.crease_threshold = 0.0
ob_camera_001.location = (0.0, -2.7, 0.0)
ob_camera_001.rotation_euler = (1.571, -0.0, 1.192e-07)
ob_camera_001.lineart.crease_threshold = 0.0
ob_text.location = (-2.585, -0.001391, -1.043)
ob_text.rotation_euler = (1.571, 2.22e-16, 2.22e-16)
ob_text.scale = (4.339, 4.339, 4.339)
ob_text.lineart.crease_threshold = 0.0

# ---- collection membership
col_collection_1.objects.link(ob_cubelogo)
col_collection_1.objects.link(ob_controler)
col_collection_1.objects.link(ob_cubewirel_001)
col_collection_1.objects.link(ob_cubeblock)
col_collection_1.objects.link(ob_cubewirel)
col_collection_1.objects.link(ob_cubewires)
col_collection_1.objects.link(ob_cubeoutline)
col_collection_1.objects.link(ob_camera)
col_collection_2.objects.link(ob_camera_001)
col_collection_2.objects.link(ob_text)
def _layer_coll(name, lc=None):
    lc = lc or bpy.context.view_layer.layer_collection
    for c in lc.children:
        if c.name == name: return c
        r = _layer_coll(name, c)
        if r: return r
_layer_coll('Collection 2').indirect_only = True

# ---- scene / render settings (as saved in the file)
scene.camera = ob_camera
scene.frame_start = 30; scene.frame_end = 200; scene.frame_set(151)
scene.render.engine = 'CYCLES'
scene.render.resolution_percentage = 70
scene.render.dither_intensity = 0.0
scene.render.use_motion_blur = True
scene.render.motion_blur_shutter = 1.0
scene.cycles.use_denoising = False
scene.cycles.samples = 30
scene.cycles.sampling_pattern = 'TABULATED_SOBOL'
scene.cycles.light_sampling_threshold = 0.0
scene.cycles.use_adaptive_sampling = False
scene.cycles.use_light_tree = False
scene.cycles.blur_glossy = 0.0
scene.cycles.max_bounces = 4
scene.cycles.pixel_filter_type = 'GAUSSIAN'
scene.cycles.sample_clamp_indirect = 0.0
scene.view_settings.view_transform = 'Standard'
bpy.context.view_layer.update()

# ---- added for rendering (the .blend has no usable light): sun
light_auto_sun = bpy.data.lights.new('AutoSun', 'SUN')
light_auto_sun.energy = 3.0
light_auto_sun.angle = 0.0523599
ob_auto_sun = bpy.data.objects.new('AutoSun', light_auto_sun)
scene.collection.objects.link(ob_auto_sun)
ob_auto_sun.rotation_euler = (0.872665, 0.174533, 0.523599)
bpy.context.view_layer.update()
